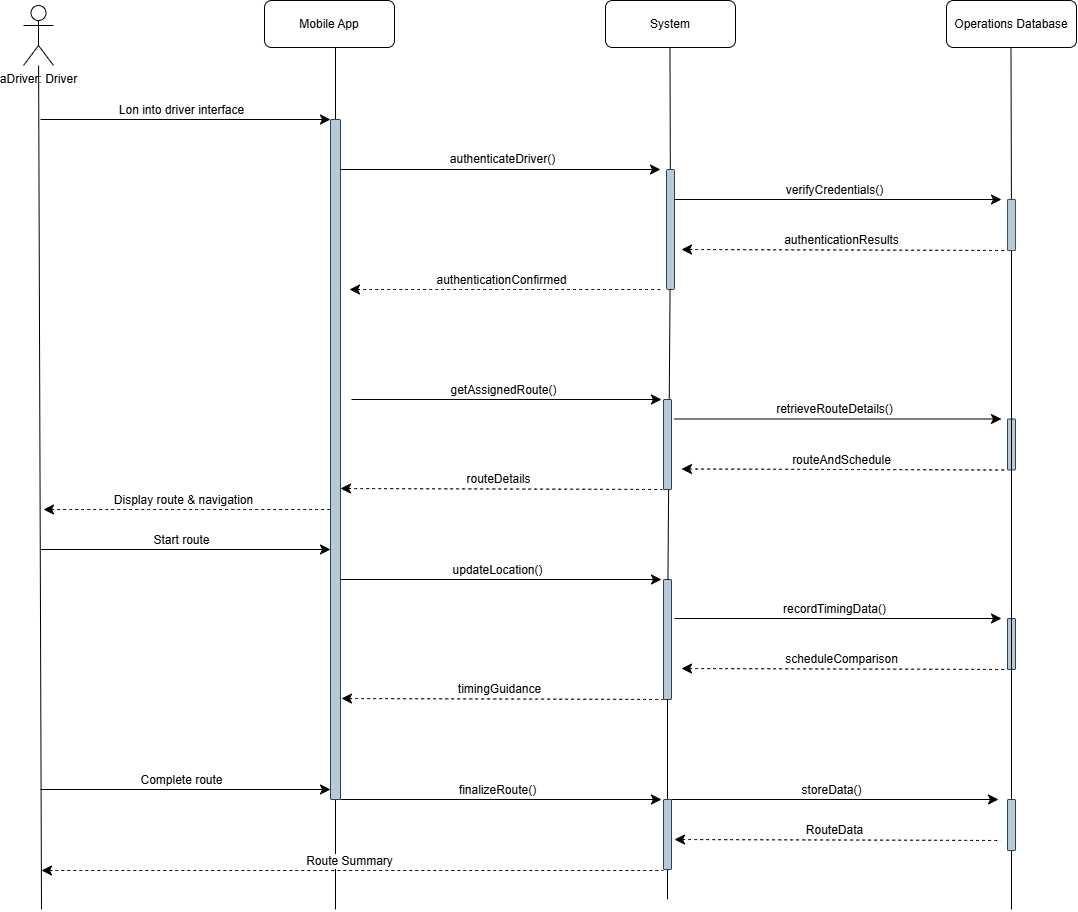

The diagram above was exported from draw.io. Its source (the exported page's mxGraphModel, read from the mxfile embedded in the PNG):
<mxGraphModel dx="2432" dy="1943" grid="1" gridSize="10" guides="1" tooltips="1" connect="1" arrows="1" fold="1" page="1" pageScale="1" pageWidth="850" pageHeight="1100" background="#ffffff" math="0" shadow="0">
  <root>
    <mxCell id="0" />
    <mxCell id="1" parent="0" />
    <mxCell id="J6BZXT67QKzLGq_72AWC-1" style="edgeStyle=none;curved=1;rounded=0;orthogonalLoop=1;jettySize=auto;html=1;fontSize=12;startSize=8;endSize=8;endArrow=none;startFill=0;" edge="1" parent="1" source="J6BZXT67QKzLGq_72AWC-2">
      <mxGeometry relative="1" as="geometry">
        <mxPoint x="-120" y="790" as="targetPoint" />
      </mxGeometry>
    </mxCell>
    <mxCell id="J6BZXT67QKzLGq_72AWC-2" value="aDriver: Driver" style="shape=umlActor;verticalLabelPosition=bottom;verticalAlign=top;html=1;outlineConnect=0;" vertex="1" parent="1">
      <mxGeometry x="-138" y="-114" width="30" height="60" as="geometry" />
    </mxCell>
    <mxCell id="J6BZXT67QKzLGq_72AWC-3" value="Mobile App" style="rounded=1;whiteSpace=wrap;html=1;" vertex="1" parent="1">
      <mxGeometry x="103" y="-119" width="130" height="47" as="geometry" />
    </mxCell>
    <mxCell id="J6BZXT67QKzLGq_72AWC-4" value="System" style="rounded=1;whiteSpace=wrap;html=1;" vertex="1" parent="1">
      <mxGeometry x="444" y="-119" width="130" height="47" as="geometry" />
    </mxCell>
    <mxCell id="J6BZXT67QKzLGq_72AWC-5" value="Operations Database" style="rounded=1;whiteSpace=wrap;html=1;" vertex="1" parent="1">
      <mxGeometry x="785" y="-119" width="130" height="47" as="geometry" />
    </mxCell>
    <mxCell id="J6BZXT67QKzLGq_72AWC-6" style="edgeStyle=none;curved=1;rounded=0;orthogonalLoop=1;jettySize=auto;html=1;fontSize=12;startSize=8;endSize=8;endArrow=none;startFill=0;" edge="1" parent="1" source="J6BZXT67QKzLGq_72AWC-10">
      <mxGeometry relative="1" as="geometry">
        <mxPoint x="174" y="790" as="targetPoint" />
        <mxPoint x="174" y="-72" as="sourcePoint" />
      </mxGeometry>
    </mxCell>
    <mxCell id="J6BZXT67QKzLGq_72AWC-7" style="edgeStyle=none;curved=1;rounded=0;orthogonalLoop=1;jettySize=auto;html=1;fontSize=12;startSize=8;endSize=8;endArrow=none;startFill=0;" edge="1" parent="1" source="J6BZXT67QKzLGq_72AWC-61">
      <mxGeometry relative="1" as="geometry">
        <mxPoint x="506" y="780" as="targetPoint" />
        <mxPoint x="508.47" y="-72" as="sourcePoint" />
      </mxGeometry>
    </mxCell>
    <mxCell id="J6BZXT67QKzLGq_72AWC-8" style="edgeStyle=none;curved=1;rounded=0;orthogonalLoop=1;jettySize=auto;html=1;fontSize=12;startSize=8;endSize=8;endArrow=none;startFill=0;" edge="1" parent="1" source="J6BZXT67QKzLGq_72AWC-67">
      <mxGeometry relative="1" as="geometry">
        <mxPoint x="850" y="790" as="targetPoint" />
        <mxPoint x="849.47" y="-72" as="sourcePoint" />
        <Array as="points">
          <mxPoint x="850" y="320" />
        </Array>
      </mxGeometry>
    </mxCell>
    <mxCell id="J6BZXT67QKzLGq_72AWC-9" value="" style="edgeStyle=none;curved=1;rounded=0;orthogonalLoop=1;jettySize=auto;html=1;fontSize=12;startSize=8;endSize=8;endArrow=none;startFill=0;" edge="1" parent="1" target="J6BZXT67QKzLGq_72AWC-10">
      <mxGeometry relative="1" as="geometry">
        <mxPoint x="174" y="370" as="targetPoint" />
        <mxPoint x="174" y="-72" as="sourcePoint" />
      </mxGeometry>
    </mxCell>
    <mxCell id="J6BZXT67QKzLGq_72AWC-10" value="" style="rounded=1;whiteSpace=wrap;html=1;fillColor=#bac8d3;strokeColor=#23445d;" vertex="1" parent="1">
      <mxGeometry x="169" width="10" height="680" as="geometry" />
    </mxCell>
    <mxCell id="J6BZXT67QKzLGq_72AWC-11" value="" style="endArrow=classic;html=1;rounded=0;fontSize=12;startSize=8;endSize=8;curved=1;" edge="1" parent="1">
      <mxGeometry width="50" height="50" relative="1" as="geometry">
        <mxPoint x="-121" as="sourcePoint" />
        <mxPoint x="169" as="targetPoint" />
      </mxGeometry>
    </mxCell>
    <mxCell id="J6BZXT67QKzLGq_72AWC-12" value="Lon into driver interface" style="edgeLabel;html=1;align=center;verticalAlign=middle;resizable=0;points=[];fontSize=12;" vertex="1" connectable="0" parent="J6BZXT67QKzLGq_72AWC-11">
      <mxGeometry relative="1" as="geometry">
        <mxPoint x="-4" y="-10" as="offset" />
      </mxGeometry>
    </mxCell>
    <mxCell id="J6BZXT67QKzLGq_72AWC-13" value="authenticateDriver()" style="endArrow=classic;html=1;rounded=0;fontSize=12;startSize=8;endSize=8;curved=1;" edge="1" parent="1">
      <mxGeometry x="0.0062" y="10" width="50" height="50" relative="1" as="geometry">
        <mxPoint x="179" y="50" as="sourcePoint" />
        <mxPoint x="499" y="50" as="targetPoint" />
        <mxPoint as="offset" />
      </mxGeometry>
    </mxCell>
    <mxCell id="J6BZXT67QKzLGq_72AWC-15" value="" style="edgeStyle=none;curved=1;rounded=0;orthogonalLoop=1;jettySize=auto;html=1;fontSize=12;startSize=8;endSize=8;endArrow=none;startFill=0;" edge="1" parent="1" target="J6BZXT67QKzLGq_72AWC-16">
      <mxGeometry relative="1" as="geometry">
        <mxPoint x="508.47" y="370" as="targetPoint" />
        <mxPoint x="508.47" y="-72" as="sourcePoint" />
      </mxGeometry>
    </mxCell>
    <mxCell id="J6BZXT67QKzLGq_72AWC-16" value="" style="rounded=1;whiteSpace=wrap;html=1;fillColor=#bac8d3;strokeColor=#23445d;" vertex="1" parent="1">
      <mxGeometry x="505" y="50" width="8" height="120" as="geometry" />
    </mxCell>
    <mxCell id="J6BZXT67QKzLGq_72AWC-17" value="" style="endArrow=none;html=1;rounded=0;fontSize=12;startSize=8;endSize=8;curved=1;startArrow=classic;startFill=1;dashed=1;" edge="1" parent="1">
      <mxGeometry width="50" height="50" relative="1" as="geometry">
        <mxPoint x="188" y="170" as="sourcePoint" />
        <mxPoint x="500" y="170" as="targetPoint" />
      </mxGeometry>
    </mxCell>
    <mxCell id="J6BZXT67QKzLGq_72AWC-18" value="authenticationConfirmed" style="edgeLabel;html=1;align=center;verticalAlign=middle;resizable=0;points=[];fontSize=12;" vertex="1" connectable="0" parent="J6BZXT67QKzLGq_72AWC-17">
      <mxGeometry relative="1" as="geometry">
        <mxPoint x="-4" y="-10" as="offset" />
      </mxGeometry>
    </mxCell>
    <mxCell id="J6BZXT67QKzLGq_72AWC-19" value="" style="endArrow=classic;html=1;rounded=0;fontSize=12;startSize=8;endSize=8;curved=1;" edge="1" parent="1">
      <mxGeometry width="50" height="50" relative="1" as="geometry">
        <mxPoint x="513" y="80" as="sourcePoint" />
        <mxPoint x="840" y="80" as="targetPoint" />
      </mxGeometry>
    </mxCell>
    <mxCell id="J6BZXT67QKzLGq_72AWC-20" value="verifyCredentials()" style="edgeLabel;html=1;align=center;verticalAlign=middle;resizable=0;points=[];fontSize=12;" vertex="1" connectable="0" parent="J6BZXT67QKzLGq_72AWC-19">
      <mxGeometry relative="1" as="geometry">
        <mxPoint x="-4" y="-10" as="offset" />
      </mxGeometry>
    </mxCell>
    <mxCell id="J6BZXT67QKzLGq_72AWC-21" value="" style="edgeStyle=none;curved=1;rounded=0;orthogonalLoop=1;jettySize=auto;html=1;fontSize=12;startSize=8;endSize=8;endArrow=none;startFill=0;" edge="1" parent="1" target="J6BZXT67QKzLGq_72AWC-22">
      <mxGeometry relative="1" as="geometry">
        <mxPoint x="849.47" y="370" as="targetPoint" />
        <mxPoint x="849.47" y="-72" as="sourcePoint" />
      </mxGeometry>
    </mxCell>
    <mxCell id="J6BZXT67QKzLGq_72AWC-22" value="" style="rounded=1;whiteSpace=wrap;html=1;fillColor=#bac8d3;strokeColor=#23445d;" vertex="1" parent="1">
      <mxGeometry x="846" y="80" width="8" height="51" as="geometry" />
    </mxCell>
    <mxCell id="J6BZXT67QKzLGq_72AWC-23" value="" style="endArrow=none;html=1;rounded=0;fontSize=12;startSize=8;endSize=8;curved=1;startArrow=classic;startFill=1;dashed=1;" edge="1" parent="1">
      <mxGeometry width="50" height="50" relative="1" as="geometry">
        <mxPoint x="520" y="130" as="sourcePoint" />
        <mxPoint x="846" y="131" as="targetPoint" />
      </mxGeometry>
    </mxCell>
    <mxCell id="J6BZXT67QKzLGq_72AWC-24" value="authenticationResults" style="edgeLabel;html=1;align=center;verticalAlign=middle;resizable=0;points=[];fontSize=12;" vertex="1" connectable="0" parent="J6BZXT67QKzLGq_72AWC-23">
      <mxGeometry relative="1" as="geometry">
        <mxPoint x="-4" y="-10" as="offset" />
      </mxGeometry>
    </mxCell>
    <mxCell id="J6BZXT67QKzLGq_72AWC-26" value="" style="endArrow=none;html=1;rounded=0;fontSize=12;startSize=8;endSize=8;curved=1;startFill=1;startArrow=classic;dashed=1;" edge="1" parent="1">
      <mxGeometry width="50" height="50" relative="1" as="geometry">
        <mxPoint x="-118" y="390" as="sourcePoint" />
        <mxPoint x="169" y="390" as="targetPoint" />
      </mxGeometry>
    </mxCell>
    <mxCell id="J6BZXT67QKzLGq_72AWC-27" value="Display route &amp;amp; navigation" style="edgeLabel;html=1;align=center;verticalAlign=middle;resizable=0;points=[];fontSize=12;" vertex="1" connectable="0" parent="J6BZXT67QKzLGq_72AWC-26">
      <mxGeometry relative="1" as="geometry">
        <mxPoint x="-4" y="-10" as="offset" />
      </mxGeometry>
    </mxCell>
    <mxCell id="J6BZXT67QKzLGq_72AWC-28" value="" style="endArrow=classic;html=1;rounded=0;fontSize=12;startSize=8;endSize=8;curved=1;startFill=0;startArrow=none;endFill=1;" edge="1" parent="1">
      <mxGeometry width="50" height="50" relative="1" as="geometry">
        <mxPoint x="-121" y="429.99999999999994" as="sourcePoint" />
        <mxPoint x="169" y="429.99999999999994" as="targetPoint" />
      </mxGeometry>
    </mxCell>
    <mxCell id="J6BZXT67QKzLGq_72AWC-29" value="Start route" style="edgeLabel;html=1;align=center;verticalAlign=middle;resizable=0;points=[];fontSize=12;" vertex="1" connectable="0" parent="J6BZXT67QKzLGq_72AWC-28">
      <mxGeometry relative="1" as="geometry">
        <mxPoint x="-4" y="-10" as="offset" />
      </mxGeometry>
    </mxCell>
    <mxCell id="J6BZXT67QKzLGq_72AWC-34" value="" style="endArrow=classic;html=1;rounded=0;fontSize=12;startSize=8;endSize=8;curved=1;" edge="1" parent="1">
      <mxGeometry width="50" height="50" relative="1" as="geometry">
        <mxPoint x="190" y="280" as="sourcePoint" />
        <mxPoint x="500" y="280" as="targetPoint" />
      </mxGeometry>
    </mxCell>
    <mxCell id="J6BZXT67QKzLGq_72AWC-35" value="getAssignedRoute()" style="edgeLabel;html=1;align=center;verticalAlign=middle;resizable=0;points=[];fontSize=12;" vertex="1" connectable="0" parent="J6BZXT67QKzLGq_72AWC-34">
      <mxGeometry relative="1" as="geometry">
        <mxPoint x="-4" y="-10" as="offset" />
      </mxGeometry>
    </mxCell>
    <mxCell id="J6BZXT67QKzLGq_72AWC-37" value="" style="endArrow=none;html=1;rounded=0;fontSize=12;startSize=8;endSize=8;curved=1;startArrow=classic;startFill=1;dashed=1;" edge="1" parent="1">
      <mxGeometry width="50" height="50" relative="1" as="geometry">
        <mxPoint x="179" y="369" as="sourcePoint" />
        <mxPoint x="501" y="370" as="targetPoint" />
      </mxGeometry>
    </mxCell>
    <mxCell id="J6BZXT67QKzLGq_72AWC-38" value="routeDetails" style="edgeLabel;html=1;align=center;verticalAlign=middle;resizable=0;points=[];fontSize=12;" vertex="1" connectable="0" parent="J6BZXT67QKzLGq_72AWC-37">
      <mxGeometry relative="1" as="geometry">
        <mxPoint x="-4" y="-10" as="offset" />
      </mxGeometry>
    </mxCell>
    <mxCell id="J6BZXT67QKzLGq_72AWC-40" value="" style="rounded=1;whiteSpace=wrap;html=1;fillColor=#bac8d3;strokeColor=#23445d;" vertex="1" parent="1">
      <mxGeometry x="502" y="460" width="8" height="120" as="geometry" />
    </mxCell>
    <mxCell id="J6BZXT67QKzLGq_72AWC-39" value="" style="edgeStyle=none;curved=1;rounded=0;orthogonalLoop=1;jettySize=auto;html=1;fontSize=12;startSize=8;endSize=8;endArrow=none;startFill=0;" edge="1" parent="1" source="J6BZXT67QKzLGq_72AWC-16" target="J6BZXT67QKzLGq_72AWC-40">
      <mxGeometry relative="1" as="geometry">
        <mxPoint x="505" y="502" as="targetPoint" />
        <mxPoint x="508" y="190" as="sourcePoint" />
      </mxGeometry>
    </mxCell>
    <mxCell id="J6BZXT67QKzLGq_72AWC-36" value="" style="rounded=1;whiteSpace=wrap;html=1;fillColor=#bac8d3;strokeColor=#23445d;" vertex="1" parent="1">
      <mxGeometry x="502" y="280" width="8" height="90" as="geometry" />
    </mxCell>
    <mxCell id="J6BZXT67QKzLGq_72AWC-43" value="" style="endArrow=classic;html=1;rounded=0;fontSize=12;startSize=8;endSize=8;curved=1;" edge="1" parent="1">
      <mxGeometry width="50" height="50" relative="1" as="geometry">
        <mxPoint x="513" y="299.5" as="sourcePoint" />
        <mxPoint x="840" y="299.5" as="targetPoint" />
      </mxGeometry>
    </mxCell>
    <mxCell id="J6BZXT67QKzLGq_72AWC-44" value="retrieveRouteDetails()" style="edgeLabel;html=1;align=center;verticalAlign=middle;resizable=0;points=[];fontSize=12;" vertex="1" connectable="0" parent="J6BZXT67QKzLGq_72AWC-43">
      <mxGeometry relative="1" as="geometry">
        <mxPoint x="-4" y="-10" as="offset" />
      </mxGeometry>
    </mxCell>
    <mxCell id="J6BZXT67QKzLGq_72AWC-45" value="" style="rounded=1;whiteSpace=wrap;html=1;fillColor=#bac8d3;strokeColor=#23445d;" vertex="1" parent="1">
      <mxGeometry x="846" y="299.5" width="8" height="51" as="geometry" />
    </mxCell>
    <mxCell id="J6BZXT67QKzLGq_72AWC-46" value="" style="endArrow=none;html=1;rounded=0;fontSize=12;startSize=8;endSize=8;curved=1;startArrow=classic;startFill=1;dashed=1;" edge="1" parent="1">
      <mxGeometry width="50" height="50" relative="1" as="geometry">
        <mxPoint x="520" y="349.5" as="sourcePoint" />
        <mxPoint x="846" y="350.5" as="targetPoint" />
      </mxGeometry>
    </mxCell>
    <mxCell id="J6BZXT67QKzLGq_72AWC-47" value="routeAndSchedule" style="edgeLabel;html=1;align=center;verticalAlign=middle;resizable=0;points=[];fontSize=12;" vertex="1" connectable="0" parent="J6BZXT67QKzLGq_72AWC-46">
      <mxGeometry relative="1" as="geometry">
        <mxPoint x="-4" y="-10" as="offset" />
      </mxGeometry>
    </mxCell>
    <mxCell id="J6BZXT67QKzLGq_72AWC-49" value="" style="endArrow=classic;html=1;rounded=0;fontSize=12;startSize=8;endSize=8;curved=1;startFill=0;startArrow=none;endFill=1;" edge="1" parent="1">
      <mxGeometry width="50" height="50" relative="1" as="geometry">
        <mxPoint x="179" y="459.99999999999994" as="sourcePoint" />
        <mxPoint x="500" y="460" as="targetPoint" />
      </mxGeometry>
    </mxCell>
    <mxCell id="J6BZXT67QKzLGq_72AWC-50" value="updateLocation()" style="edgeLabel;html=1;align=center;verticalAlign=middle;resizable=0;points=[];fontSize=12;" vertex="1" connectable="0" parent="J6BZXT67QKzLGq_72AWC-49">
      <mxGeometry relative="1" as="geometry">
        <mxPoint x="-4" y="-10" as="offset" />
      </mxGeometry>
    </mxCell>
    <mxCell id="J6BZXT67QKzLGq_72AWC-51" value="" style="endArrow=none;html=1;rounded=0;fontSize=12;startSize=8;endSize=8;curved=1;startArrow=classic;startFill=1;dashed=1;" edge="1" parent="1">
      <mxGeometry width="50" height="50" relative="1" as="geometry">
        <mxPoint x="180" y="579" as="sourcePoint" />
        <mxPoint x="502" y="580" as="targetPoint" />
      </mxGeometry>
    </mxCell>
    <mxCell id="J6BZXT67QKzLGq_72AWC-52" value="timingGuidance" style="edgeLabel;html=1;align=center;verticalAlign=middle;resizable=0;points=[];fontSize=12;" vertex="1" connectable="0" parent="J6BZXT67QKzLGq_72AWC-51">
      <mxGeometry relative="1" as="geometry">
        <mxPoint x="-4" y="-10" as="offset" />
      </mxGeometry>
    </mxCell>
    <mxCell id="J6BZXT67QKzLGq_72AWC-54" value="" style="endArrow=classic;html=1;rounded=0;fontSize=12;startSize=8;endSize=8;curved=1;" edge="1" parent="1">
      <mxGeometry width="50" height="50" relative="1" as="geometry">
        <mxPoint x="513" y="499" as="sourcePoint" />
        <mxPoint x="840" y="499" as="targetPoint" />
      </mxGeometry>
    </mxCell>
    <mxCell id="J6BZXT67QKzLGq_72AWC-55" value="recordTimingData()" style="edgeLabel;html=1;align=center;verticalAlign=middle;resizable=0;points=[];fontSize=12;" vertex="1" connectable="0" parent="J6BZXT67QKzLGq_72AWC-54">
      <mxGeometry relative="1" as="geometry">
        <mxPoint x="-4" y="-10" as="offset" />
      </mxGeometry>
    </mxCell>
    <mxCell id="J6BZXT67QKzLGq_72AWC-56" value="" style="rounded=1;whiteSpace=wrap;html=1;fillColor=#bac8d3;strokeColor=#23445d;" vertex="1" parent="1">
      <mxGeometry x="846" y="499" width="8" height="51" as="geometry" />
    </mxCell>
    <mxCell id="J6BZXT67QKzLGq_72AWC-57" value="" style="endArrow=none;html=1;rounded=0;fontSize=12;startSize=8;endSize=8;curved=1;startArrow=classic;startFill=1;dashed=1;" edge="1" parent="1">
      <mxGeometry width="50" height="50" relative="1" as="geometry">
        <mxPoint x="520" y="549" as="sourcePoint" />
        <mxPoint x="846" y="550" as="targetPoint" />
      </mxGeometry>
    </mxCell>
    <mxCell id="J6BZXT67QKzLGq_72AWC-58" value="scheduleComparison" style="edgeLabel;html=1;align=center;verticalAlign=middle;resizable=0;points=[];fontSize=12;" vertex="1" connectable="0" parent="J6BZXT67QKzLGq_72AWC-57">
      <mxGeometry relative="1" as="geometry">
        <mxPoint x="-4" y="-10" as="offset" />
      </mxGeometry>
    </mxCell>
    <mxCell id="J6BZXT67QKzLGq_72AWC-59" value="" style="endArrow=classic;html=1;rounded=0;fontSize=12;startSize=8;endSize=8;curved=1;startFill=0;startArrow=none;endFill=1;" edge="1" parent="1">
      <mxGeometry width="50" height="50" relative="1" as="geometry">
        <mxPoint x="-121" y="670" as="sourcePoint" />
        <mxPoint x="169" y="670" as="targetPoint" />
      </mxGeometry>
    </mxCell>
    <mxCell id="J6BZXT67QKzLGq_72AWC-60" value="Complete route" style="edgeLabel;html=1;align=center;verticalAlign=middle;resizable=0;points=[];fontSize=12;" vertex="1" connectable="0" parent="J6BZXT67QKzLGq_72AWC-59">
      <mxGeometry relative="1" as="geometry">
        <mxPoint x="-4" y="-10" as="offset" />
      </mxGeometry>
    </mxCell>
    <mxCell id="J6BZXT67QKzLGq_72AWC-62" value="" style="edgeStyle=none;curved=1;rounded=0;orthogonalLoop=1;jettySize=auto;html=1;fontSize=12;startSize=8;endSize=8;endArrow=none;startFill=0;" edge="1" parent="1" source="J6BZXT67QKzLGq_72AWC-40" target="J6BZXT67QKzLGq_72AWC-61">
      <mxGeometry relative="1" as="geometry">
        <mxPoint x="505" y="780" as="targetPoint" />
        <mxPoint x="506" y="580" as="sourcePoint" />
      </mxGeometry>
    </mxCell>
    <mxCell id="J6BZXT67QKzLGq_72AWC-61" value="" style="rounded=1;whiteSpace=wrap;html=1;fillColor=#bac8d3;strokeColor=#23445d;" vertex="1" parent="1">
      <mxGeometry x="502" y="680" width="8" height="70" as="geometry" />
    </mxCell>
    <mxCell id="J6BZXT67QKzLGq_72AWC-65" value="" style="endArrow=classic;html=1;rounded=0;fontSize=12;startSize=8;endSize=8;curved=1;startFill=0;startArrow=none;endFill=1;" edge="1" parent="1">
      <mxGeometry width="50" height="50" relative="1" as="geometry">
        <mxPoint x="179" y="680" as="sourcePoint" />
        <mxPoint x="500" y="680" as="targetPoint" />
      </mxGeometry>
    </mxCell>
    <mxCell id="J6BZXT67QKzLGq_72AWC-66" value="finalizeRoute()" style="edgeLabel;html=1;align=center;verticalAlign=middle;resizable=0;points=[];fontSize=12;" vertex="1" connectable="0" parent="J6BZXT67QKzLGq_72AWC-65">
      <mxGeometry relative="1" as="geometry">
        <mxPoint x="-4" y="-10" as="offset" />
      </mxGeometry>
    </mxCell>
    <mxCell id="J6BZXT67QKzLGq_72AWC-70" value="" style="edgeStyle=none;curved=1;rounded=0;orthogonalLoop=1;jettySize=auto;html=1;fontSize=12;startSize=8;endSize=8;endArrow=none;startFill=0;" edge="1" parent="1" source="J6BZXT67QKzLGq_72AWC-22" target="J6BZXT67QKzLGq_72AWC-67">
      <mxGeometry relative="1" as="geometry">
        <mxPoint x="850" y="790" as="targetPoint" />
        <mxPoint x="850" y="131" as="sourcePoint" />
        <Array as="points" />
      </mxGeometry>
    </mxCell>
    <mxCell id="J6BZXT67QKzLGq_72AWC-67" value="" style="rounded=1;whiteSpace=wrap;html=1;fillColor=#bac8d3;strokeColor=#23445d;" vertex="1" parent="1">
      <mxGeometry x="846" y="680" width="8" height="51" as="geometry" />
    </mxCell>
    <mxCell id="J6BZXT67QKzLGq_72AWC-72" value="" style="endArrow=classic;html=1;rounded=0;fontSize=12;startSize=8;endSize=8;curved=1;" edge="1" parent="1">
      <mxGeometry width="50" height="50" relative="1" as="geometry">
        <mxPoint x="510" y="680" as="sourcePoint" />
        <mxPoint x="837" y="680" as="targetPoint" />
      </mxGeometry>
    </mxCell>
    <mxCell id="J6BZXT67QKzLGq_72AWC-73" value="storeData()" style="edgeLabel;html=1;align=center;verticalAlign=middle;resizable=0;points=[];fontSize=12;" vertex="1" connectable="0" parent="J6BZXT67QKzLGq_72AWC-72">
      <mxGeometry relative="1" as="geometry">
        <mxPoint x="-4" y="-10" as="offset" />
      </mxGeometry>
    </mxCell>
    <mxCell id="J6BZXT67QKzLGq_72AWC-77" value="" style="endArrow=none;html=1;rounded=0;fontSize=12;startSize=8;endSize=8;curved=1;startArrow=classic;startFill=1;dashed=1;" edge="1" parent="1">
      <mxGeometry width="50" height="50" relative="1" as="geometry">
        <mxPoint x="513" y="720" as="sourcePoint" />
        <mxPoint x="839" y="721" as="targetPoint" />
      </mxGeometry>
    </mxCell>
    <mxCell id="J6BZXT67QKzLGq_72AWC-78" value="RouteData" style="edgeLabel;html=1;align=center;verticalAlign=middle;resizable=0;points=[];fontSize=12;" vertex="1" connectable="0" parent="J6BZXT67QKzLGq_72AWC-77">
      <mxGeometry relative="1" as="geometry">
        <mxPoint x="-4" y="-10" as="offset" />
      </mxGeometry>
    </mxCell>
    <mxCell id="J6BZXT67QKzLGq_72AWC-79" value="" style="endArrow=none;html=1;rounded=0;fontSize=12;startSize=8;endSize=8;curved=1;startArrow=classic;startFill=1;dashed=1;" edge="1" parent="1">
      <mxGeometry width="50" height="50" relative="1" as="geometry">
        <mxPoint x="-120" y="751" as="sourcePoint" />
        <mxPoint x="502" y="751" as="targetPoint" />
      </mxGeometry>
    </mxCell>
    <mxCell id="J6BZXT67QKzLGq_72AWC-80" value="Route Summary" style="edgeLabel;html=1;align=center;verticalAlign=middle;resizable=0;points=[];fontSize=12;" vertex="1" connectable="0" parent="J6BZXT67QKzLGq_72AWC-79">
      <mxGeometry relative="1" as="geometry">
        <mxPoint x="-4" y="-10" as="offset" />
      </mxGeometry>
    </mxCell>
  </root>
</mxGraphModel>